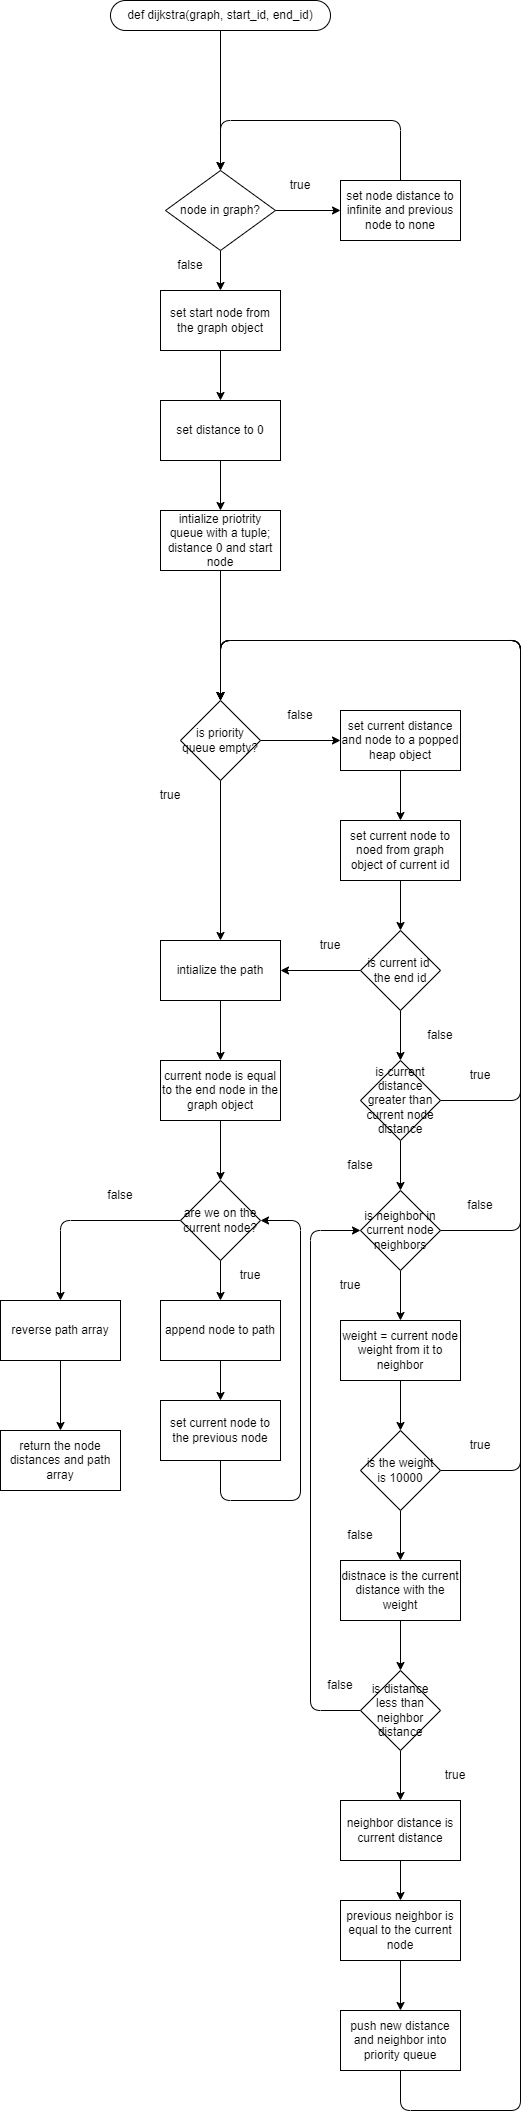

The diagram above was exported from draw.io. Its source (the exported page's mxGraphModel, read from the mxfile embedded in the PNG):
<mxGraphModel dx="3217" dy="2226" grid="1" gridSize="10" guides="1" tooltips="1" connect="1" arrows="1" fold="1" page="1" pageScale="1" pageWidth="850" pageHeight="1100" math="0" shadow="0">
  <root>
    <mxCell id="0" />
    <mxCell id="1" parent="0" />
    <mxCell id="4" value="" style="edgeStyle=none;html=1;" edge="1" parent="1" source="2" target="3">
      <mxGeometry relative="1" as="geometry" />
    </mxCell>
    <mxCell id="2" value="def dijkstra(graph, start_id, end_id)" style="rounded=1;whiteSpace=wrap;html=1;arcSize=50;" vertex="1" parent="1">
      <mxGeometry x="110" y="40" width="220" height="30" as="geometry" />
    </mxCell>
    <mxCell id="9" value="" style="edgeStyle=none;html=1;" edge="1" parent="1" source="3" target="5">
      <mxGeometry relative="1" as="geometry" />
    </mxCell>
    <mxCell id="11" value="" style="edgeStyle=none;html=1;" edge="1" parent="1" source="3" target="8">
      <mxGeometry relative="1" as="geometry" />
    </mxCell>
    <mxCell id="3" value="node in graph?" style="rhombus;whiteSpace=wrap;html=1;" vertex="1" parent="1">
      <mxGeometry x="165" y="210" width="110" height="80" as="geometry" />
    </mxCell>
    <mxCell id="10" style="edgeStyle=none;html=1;exitX=0.5;exitY=0;exitDx=0;exitDy=0;entryX=0.5;entryY=0;entryDx=0;entryDy=0;" edge="1" parent="1" source="5" target="3">
      <mxGeometry relative="1" as="geometry">
        <Array as="points">
          <mxPoint x="400" y="160" />
          <mxPoint x="220" y="160" />
        </Array>
      </mxGeometry>
    </mxCell>
    <mxCell id="5" value="set node distance to infinite and previous node to none" style="rounded=0;whiteSpace=wrap;html=1;" vertex="1" parent="1">
      <mxGeometry x="340" y="220" width="120" height="60" as="geometry" />
    </mxCell>
    <mxCell id="13" value="" style="edgeStyle=none;html=1;" edge="1" parent="1" source="8" target="12">
      <mxGeometry relative="1" as="geometry" />
    </mxCell>
    <mxCell id="8" value="set start node from the graph object" style="rounded=0;whiteSpace=wrap;html=1;" vertex="1" parent="1">
      <mxGeometry x="160" y="330" width="120" height="60" as="geometry" />
    </mxCell>
    <mxCell id="15" value="" style="edgeStyle=none;html=1;" edge="1" parent="1" source="12" target="14">
      <mxGeometry relative="1" as="geometry" />
    </mxCell>
    <mxCell id="12" value="set distance to 0" style="rounded=0;whiteSpace=wrap;html=1;" vertex="1" parent="1">
      <mxGeometry x="160" y="440" width="120" height="60" as="geometry" />
    </mxCell>
    <mxCell id="17" value="" style="edgeStyle=none;html=1;" edge="1" parent="1" source="14" target="16">
      <mxGeometry relative="1" as="geometry" />
    </mxCell>
    <mxCell id="14" value="intialize priotrity queue with a tuple; distance 0 and start node" style="rounded=0;whiteSpace=wrap;html=1;" vertex="1" parent="1">
      <mxGeometry x="160" y="550" width="120" height="60" as="geometry" />
    </mxCell>
    <mxCell id="19" value="" style="edgeStyle=none;html=1;" edge="1" parent="1" source="16" target="18">
      <mxGeometry relative="1" as="geometry" />
    </mxCell>
    <mxCell id="29" style="edgeStyle=none;html=1;entryX=0.5;entryY=0;entryDx=0;entryDy=0;" edge="1" parent="1" source="16" target="27">
      <mxGeometry relative="1" as="geometry" />
    </mxCell>
    <mxCell id="16" value="is priority queue empty?" style="rhombus;whiteSpace=wrap;html=1;" vertex="1" parent="1">
      <mxGeometry x="180" y="740" width="80" height="80" as="geometry" />
    </mxCell>
    <mxCell id="30" value="" style="edgeStyle=none;html=1;" edge="1" parent="1" source="18" target="20">
      <mxGeometry relative="1" as="geometry" />
    </mxCell>
    <mxCell id="18" value="set current distance and node to a popped heap object" style="rounded=0;whiteSpace=wrap;html=1;" vertex="1" parent="1">
      <mxGeometry x="340" y="750" width="120" height="60" as="geometry" />
    </mxCell>
    <mxCell id="31" value="" style="edgeStyle=none;html=1;" edge="1" parent="1" source="20" target="22">
      <mxGeometry relative="1" as="geometry" />
    </mxCell>
    <mxCell id="20" value="set current node to noed from graph object of current id" style="rounded=0;whiteSpace=wrap;html=1;" vertex="1" parent="1">
      <mxGeometry x="340" y="860" width="120" height="60" as="geometry" />
    </mxCell>
    <mxCell id="28" value="" style="edgeStyle=none;html=1;" edge="1" parent="1" source="22" target="27">
      <mxGeometry relative="1" as="geometry" />
    </mxCell>
    <mxCell id="32" value="" style="edgeStyle=none;html=1;" edge="1" parent="1" source="22" target="26">
      <mxGeometry relative="1" as="geometry" />
    </mxCell>
    <mxCell id="22" value="is current id&amp;nbsp;&lt;br&gt;the end id" style="rhombus;whiteSpace=wrap;html=1;" vertex="1" parent="1">
      <mxGeometry x="360" y="970" width="80" height="80" as="geometry" />
    </mxCell>
    <mxCell id="35" style="edgeStyle=none;html=1;exitX=1;exitY=0.5;exitDx=0;exitDy=0;entryX=0.5;entryY=0;entryDx=0;entryDy=0;" edge="1" parent="1" source="26" target="16">
      <mxGeometry relative="1" as="geometry">
        <Array as="points">
          <mxPoint x="520" y="1140" />
          <mxPoint x="520" y="680" />
          <mxPoint x="220" y="680" />
        </Array>
      </mxGeometry>
    </mxCell>
    <mxCell id="37" value="" style="edgeStyle=none;html=1;" edge="1" parent="1" source="26" target="36">
      <mxGeometry relative="1" as="geometry" />
    </mxCell>
    <mxCell id="26" value="is current distance greater than current node distance" style="rhombus;whiteSpace=wrap;html=1;" vertex="1" parent="1">
      <mxGeometry x="360" y="1100" width="80" height="80" as="geometry" />
    </mxCell>
    <mxCell id="74" value="" style="edgeStyle=none;html=1;" edge="1" parent="1" source="27" target="73">
      <mxGeometry relative="1" as="geometry" />
    </mxCell>
    <mxCell id="27" value="intialize the path" style="rounded=0;whiteSpace=wrap;html=1;" vertex="1" parent="1">
      <mxGeometry x="160" y="980" width="120" height="60" as="geometry" />
    </mxCell>
    <mxCell id="42" value="" style="edgeStyle=none;html=1;" edge="1" parent="1" source="36" target="38">
      <mxGeometry relative="1" as="geometry" />
    </mxCell>
    <mxCell id="56" style="edgeStyle=none;html=1;exitX=1;exitY=0.5;exitDx=0;exitDy=0;entryX=0.5;entryY=0;entryDx=0;entryDy=0;" edge="1" parent="1" source="36" target="16">
      <mxGeometry relative="1" as="geometry">
        <Array as="points">
          <mxPoint x="520" y="1270" />
          <mxPoint x="520" y="680" />
          <mxPoint x="220" y="680" />
        </Array>
      </mxGeometry>
    </mxCell>
    <mxCell id="36" value="is neighbor in current node neighbors" style="rhombus;whiteSpace=wrap;html=1;" vertex="1" parent="1">
      <mxGeometry x="360" y="1230" width="80" height="80" as="geometry" />
    </mxCell>
    <mxCell id="43" value="" style="edgeStyle=none;html=1;" edge="1" parent="1" source="38" target="39">
      <mxGeometry relative="1" as="geometry" />
    </mxCell>
    <mxCell id="38" value="weight = current node weight from it to neighbor" style="rounded=0;whiteSpace=wrap;html=1;" vertex="1" parent="1">
      <mxGeometry x="340" y="1360" width="120" height="60" as="geometry" />
    </mxCell>
    <mxCell id="41" style="edgeStyle=none;html=1;exitX=1;exitY=0.5;exitDx=0;exitDy=0;entryX=0.5;entryY=0;entryDx=0;entryDy=0;" edge="1" parent="1" source="39" target="16">
      <mxGeometry relative="1" as="geometry">
        <Array as="points">
          <mxPoint x="520" y="1510" />
          <mxPoint x="520" y="680" />
          <mxPoint x="220" y="680" />
        </Array>
      </mxGeometry>
    </mxCell>
    <mxCell id="45" value="" style="edgeStyle=none;html=1;" edge="1" parent="1" source="39" target="44">
      <mxGeometry relative="1" as="geometry" />
    </mxCell>
    <mxCell id="39" value="is the weight is 10000" style="rhombus;whiteSpace=wrap;html=1;" vertex="1" parent="1">
      <mxGeometry x="360" y="1470" width="80" height="80" as="geometry" />
    </mxCell>
    <mxCell id="61" value="" style="edgeStyle=none;html=1;" edge="1" parent="1" source="44" target="46">
      <mxGeometry relative="1" as="geometry" />
    </mxCell>
    <mxCell id="44" value="distnace is the current distance with the weight" style="rounded=0;whiteSpace=wrap;html=1;" vertex="1" parent="1">
      <mxGeometry x="340" y="1600" width="120" height="60" as="geometry" />
    </mxCell>
    <mxCell id="62" style="edgeStyle=none;html=1;exitX=0;exitY=0.5;exitDx=0;exitDy=0;entryX=0;entryY=0.5;entryDx=0;entryDy=0;" edge="1" parent="1" source="46" target="36">
      <mxGeometry relative="1" as="geometry">
        <Array as="points">
          <mxPoint x="310" y="1750" />
          <mxPoint x="310" y="1270" />
        </Array>
      </mxGeometry>
    </mxCell>
    <mxCell id="66" value="" style="edgeStyle=none;html=1;" edge="1" parent="1" source="46" target="63">
      <mxGeometry relative="1" as="geometry" />
    </mxCell>
    <mxCell id="46" value="is distance less than neighbor distance" style="rhombus;whiteSpace=wrap;html=1;" vertex="1" parent="1">
      <mxGeometry x="360" y="1710" width="80" height="80" as="geometry" />
    </mxCell>
    <mxCell id="48" value="true" style="text;html=1;strokeColor=none;fillColor=none;align=center;verticalAlign=middle;whiteSpace=wrap;rounded=0;" vertex="1" parent="1">
      <mxGeometry x="270" y="210" width="60" height="30" as="geometry" />
    </mxCell>
    <mxCell id="49" value="false" style="text;html=1;strokeColor=none;fillColor=none;align=center;verticalAlign=middle;whiteSpace=wrap;rounded=0;" vertex="1" parent="1">
      <mxGeometry x="160" y="290" width="60" height="30" as="geometry" />
    </mxCell>
    <mxCell id="50" value="true" style="text;html=1;strokeColor=none;fillColor=none;align=center;verticalAlign=middle;whiteSpace=wrap;rounded=0;" vertex="1" parent="1">
      <mxGeometry x="140" y="820" width="60" height="30" as="geometry" />
    </mxCell>
    <mxCell id="51" value="false" style="text;html=1;strokeColor=none;fillColor=none;align=center;verticalAlign=middle;whiteSpace=wrap;rounded=0;" vertex="1" parent="1">
      <mxGeometry x="270" y="740" width="60" height="30" as="geometry" />
    </mxCell>
    <mxCell id="52" value="true" style="text;html=1;strokeColor=none;fillColor=none;align=center;verticalAlign=middle;whiteSpace=wrap;rounded=0;" vertex="1" parent="1">
      <mxGeometry x="300" y="970" width="60" height="30" as="geometry" />
    </mxCell>
    <mxCell id="53" value="false" style="text;html=1;strokeColor=none;fillColor=none;align=center;verticalAlign=middle;whiteSpace=wrap;rounded=0;" vertex="1" parent="1">
      <mxGeometry x="410" y="1060" width="60" height="30" as="geometry" />
    </mxCell>
    <mxCell id="54" value="true" style="text;html=1;strokeColor=none;fillColor=none;align=center;verticalAlign=middle;whiteSpace=wrap;rounded=0;" vertex="1" parent="1">
      <mxGeometry x="450" y="1100" width="60" height="30" as="geometry" />
    </mxCell>
    <mxCell id="55" value="false" style="text;html=1;strokeColor=none;fillColor=none;align=center;verticalAlign=middle;whiteSpace=wrap;rounded=0;" vertex="1" parent="1">
      <mxGeometry x="330" y="1190" width="60" height="30" as="geometry" />
    </mxCell>
    <mxCell id="57" value="true" style="text;html=1;strokeColor=none;fillColor=none;align=center;verticalAlign=middle;whiteSpace=wrap;rounded=0;" vertex="1" parent="1">
      <mxGeometry x="320" y="1310" width="60" height="30" as="geometry" />
    </mxCell>
    <mxCell id="58" value="false" style="text;html=1;strokeColor=none;fillColor=none;align=center;verticalAlign=middle;whiteSpace=wrap;rounded=0;" vertex="1" parent="1">
      <mxGeometry x="450" y="1230" width="60" height="30" as="geometry" />
    </mxCell>
    <mxCell id="59" value="true" style="text;html=1;strokeColor=none;fillColor=none;align=center;verticalAlign=middle;whiteSpace=wrap;rounded=0;" vertex="1" parent="1">
      <mxGeometry x="450" y="1470" width="60" height="30" as="geometry" />
    </mxCell>
    <mxCell id="60" value="false" style="text;html=1;strokeColor=none;fillColor=none;align=center;verticalAlign=middle;whiteSpace=wrap;rounded=0;" vertex="1" parent="1">
      <mxGeometry x="330" y="1560" width="60" height="30" as="geometry" />
    </mxCell>
    <mxCell id="67" value="" style="edgeStyle=none;html=1;" edge="1" parent="1" source="63" target="64">
      <mxGeometry relative="1" as="geometry" />
    </mxCell>
    <mxCell id="63" value="neighbor distance is current distance" style="rounded=0;whiteSpace=wrap;html=1;" vertex="1" parent="1">
      <mxGeometry x="340" y="1840" width="120" height="60" as="geometry" />
    </mxCell>
    <mxCell id="68" value="" style="edgeStyle=none;html=1;" edge="1" parent="1" source="64" target="65">
      <mxGeometry relative="1" as="geometry" />
    </mxCell>
    <mxCell id="64" value="previous neighbor is equal to the current node" style="rounded=0;whiteSpace=wrap;html=1;" vertex="1" parent="1">
      <mxGeometry x="340" y="1940" width="120" height="60" as="geometry" />
    </mxCell>
    <mxCell id="71" style="edgeStyle=none;html=1;exitX=0.5;exitY=1;exitDx=0;exitDy=0;entryX=0.5;entryY=0;entryDx=0;entryDy=0;" edge="1" parent="1" source="65" target="16">
      <mxGeometry relative="1" as="geometry">
        <Array as="points">
          <mxPoint x="400" y="2150" />
          <mxPoint x="520" y="2150" />
          <mxPoint x="520" y="680" />
          <mxPoint x="220" y="680" />
        </Array>
      </mxGeometry>
    </mxCell>
    <mxCell id="65" value="push new distance and neighbor into priority queue" style="rounded=0;whiteSpace=wrap;html=1;" vertex="1" parent="1">
      <mxGeometry x="340" y="2050" width="120" height="60" as="geometry" />
    </mxCell>
    <mxCell id="69" value="true" style="text;html=1;strokeColor=none;fillColor=none;align=center;verticalAlign=middle;whiteSpace=wrap;rounded=0;" vertex="1" parent="1">
      <mxGeometry x="425" y="1800" width="60" height="30" as="geometry" />
    </mxCell>
    <mxCell id="70" value="false" style="text;html=1;strokeColor=none;fillColor=none;align=center;verticalAlign=middle;whiteSpace=wrap;rounded=0;" vertex="1" parent="1">
      <mxGeometry x="310" y="1710" width="60" height="30" as="geometry" />
    </mxCell>
    <mxCell id="76" value="" style="edgeStyle=none;html=1;" edge="1" parent="1" source="73" target="75">
      <mxGeometry relative="1" as="geometry" />
    </mxCell>
    <mxCell id="73" value="current node is equal to the end node in the graph object" style="rounded=0;whiteSpace=wrap;html=1;" vertex="1" parent="1">
      <mxGeometry x="160" y="1100" width="120" height="60" as="geometry" />
    </mxCell>
    <mxCell id="78" value="" style="edgeStyle=none;html=1;" edge="1" parent="1" source="75" target="77">
      <mxGeometry relative="1" as="geometry" />
    </mxCell>
    <mxCell id="85" style="edgeStyle=none;html=1;exitX=0;exitY=0.5;exitDx=0;exitDy=0;entryX=0.5;entryY=0;entryDx=0;entryDy=0;" edge="1" parent="1" source="75" target="84">
      <mxGeometry relative="1" as="geometry">
        <Array as="points">
          <mxPoint x="60" y="1260" />
        </Array>
      </mxGeometry>
    </mxCell>
    <mxCell id="75" value="are we on the current node?" style="rhombus;whiteSpace=wrap;html=1;" vertex="1" parent="1">
      <mxGeometry x="180" y="1220" width="80" height="80" as="geometry" />
    </mxCell>
    <mxCell id="80" value="" style="edgeStyle=none;html=1;" edge="1" parent="1" source="77" target="79">
      <mxGeometry relative="1" as="geometry" />
    </mxCell>
    <mxCell id="77" value="append node to path" style="rounded=0;whiteSpace=wrap;html=1;" vertex="1" parent="1">
      <mxGeometry x="160" y="1340" width="120" height="60" as="geometry" />
    </mxCell>
    <mxCell id="81" style="edgeStyle=none;html=1;exitX=0.5;exitY=1;exitDx=0;exitDy=0;entryX=1;entryY=0.5;entryDx=0;entryDy=0;" edge="1" parent="1" source="79" target="75">
      <mxGeometry relative="1" as="geometry">
        <Array as="points">
          <mxPoint x="220" y="1540" />
          <mxPoint x="300" y="1540" />
          <mxPoint x="300" y="1260" />
        </Array>
      </mxGeometry>
    </mxCell>
    <mxCell id="79" value="set current node to the previous node" style="rounded=0;whiteSpace=wrap;html=1;" vertex="1" parent="1">
      <mxGeometry x="160" y="1440" width="120" height="60" as="geometry" />
    </mxCell>
    <mxCell id="82" value="true" style="text;html=1;strokeColor=none;fillColor=none;align=center;verticalAlign=middle;whiteSpace=wrap;rounded=0;" vertex="1" parent="1">
      <mxGeometry x="220" y="1300" width="60" height="30" as="geometry" />
    </mxCell>
    <mxCell id="83" value="false" style="text;html=1;strokeColor=none;fillColor=none;align=center;verticalAlign=middle;whiteSpace=wrap;rounded=0;" vertex="1" parent="1">
      <mxGeometry x="90" y="1220" width="60" height="30" as="geometry" />
    </mxCell>
    <mxCell id="87" value="" style="edgeStyle=none;html=1;" edge="1" parent="1" source="84" target="86">
      <mxGeometry relative="1" as="geometry" />
    </mxCell>
    <mxCell id="84" value="reverse path array" style="rounded=0;whiteSpace=wrap;html=1;" vertex="1" parent="1">
      <mxGeometry y="1340" width="120" height="60" as="geometry" />
    </mxCell>
    <mxCell id="86" value="return the node distances and path array" style="rounded=0;whiteSpace=wrap;html=1;" vertex="1" parent="1">
      <mxGeometry y="1470" width="120" height="60" as="geometry" />
    </mxCell>
  </root>
</mxGraphModel>